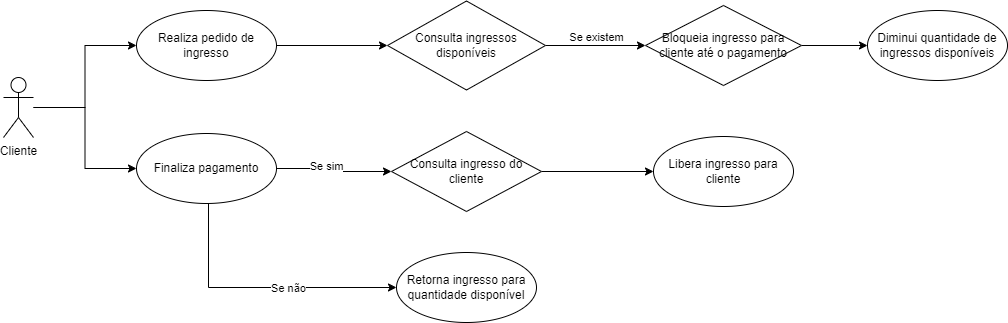

The diagram above was exported from draw.io. Its source (the exported page's mxGraphModel, read from the mxfile embedded in the PNG):
<mxGraphModel dx="1436" dy="606" grid="0" gridSize="10" guides="1" tooltips="1" connect="1" arrows="1" fold="1" page="0" pageScale="1" pageWidth="827" pageHeight="1169" math="0" shadow="0">
  <root>
    <mxCell id="0" />
    <mxCell id="1" parent="0" />
    <mxCell id="oAvafqFH08U5kHhbzUu4-8" style="edgeStyle=orthogonalEdgeStyle;rounded=0;orthogonalLoop=1;jettySize=auto;html=1;" edge="1" parent="1" source="oAvafqFH08U5kHhbzUu4-1" target="oAvafqFH08U5kHhbzUu4-3">
      <mxGeometry relative="1" as="geometry" />
    </mxCell>
    <mxCell id="oAvafqFH08U5kHhbzUu4-14" style="edgeStyle=orthogonalEdgeStyle;rounded=0;orthogonalLoop=1;jettySize=auto;html=1;entryX=0;entryY=0.5;entryDx=0;entryDy=0;" edge="1" parent="1" source="oAvafqFH08U5kHhbzUu4-1" target="oAvafqFH08U5kHhbzUu4-13">
      <mxGeometry relative="1" as="geometry" />
    </mxCell>
    <mxCell id="oAvafqFH08U5kHhbzUu4-1" value="Cliente" style="shape=umlActor;verticalLabelPosition=bottom;verticalAlign=top;html=1;" vertex="1" parent="1">
      <mxGeometry x="-23" y="243" width="30" height="60" as="geometry" />
    </mxCell>
    <mxCell id="oAvafqFH08U5kHhbzUu4-7" value="" style="edgeStyle=orthogonalEdgeStyle;rounded=0;orthogonalLoop=1;jettySize=auto;html=1;" edge="1" parent="1" source="oAvafqFH08U5kHhbzUu4-3" target="oAvafqFH08U5kHhbzUu4-6">
      <mxGeometry relative="1" as="geometry" />
    </mxCell>
    <mxCell id="oAvafqFH08U5kHhbzUu4-3" value="Realiza pedido de ingresso" style="ellipse;whiteSpace=wrap;html=1;" vertex="1" parent="1">
      <mxGeometry x="110" y="176" width="140" height="70" as="geometry" />
    </mxCell>
    <mxCell id="oAvafqFH08U5kHhbzUu4-19" value="" style="edgeStyle=orthogonalEdgeStyle;rounded=0;orthogonalLoop=1;jettySize=auto;html=1;" edge="1" parent="1" source="oAvafqFH08U5kHhbzUu4-6" target="oAvafqFH08U5kHhbzUu4-18">
      <mxGeometry relative="1" as="geometry" />
    </mxCell>
    <mxCell id="oAvafqFH08U5kHhbzUu4-20" value="Se existem" style="edgeLabel;html=1;align=center;verticalAlign=middle;resizable=0;points=[];" vertex="1" connectable="0" parent="oAvafqFH08U5kHhbzUu4-19">
      <mxGeometry x="-0.394" y="3" relative="1" as="geometry">
        <mxPoint x="20" y="-6" as="offset" />
      </mxGeometry>
    </mxCell>
    <mxCell id="oAvafqFH08U5kHhbzUu4-6" value="Consulta ingressos disponíveis" style="rhombus;whiteSpace=wrap;html=1;" vertex="1" parent="1">
      <mxGeometry x="361" y="166.5" width="158" height="89" as="geometry" />
    </mxCell>
    <mxCell id="oAvafqFH08U5kHhbzUu4-12" value="Diminui quantidade de ingressos disponíveis" style="ellipse;whiteSpace=wrap;html=1;" vertex="1" parent="1">
      <mxGeometry x="841" y="176" width="140" height="70" as="geometry" />
    </mxCell>
    <mxCell id="oAvafqFH08U5kHhbzUu4-16" value="" style="edgeStyle=orthogonalEdgeStyle;rounded=0;orthogonalLoop=1;jettySize=auto;html=1;" edge="1" parent="1" source="oAvafqFH08U5kHhbzUu4-13" target="oAvafqFH08U5kHhbzUu4-15">
      <mxGeometry relative="1" as="geometry" />
    </mxCell>
    <mxCell id="oAvafqFH08U5kHhbzUu4-22" value="Se sim" style="edgeLabel;html=1;align=center;verticalAlign=middle;resizable=0;points=[];" vertex="1" connectable="0" parent="oAvafqFH08U5kHhbzUu4-16">
      <mxGeometry x="-0.1745" y="3" relative="1" as="geometry">
        <mxPoint as="offset" />
      </mxGeometry>
    </mxCell>
    <mxCell id="oAvafqFH08U5kHhbzUu4-25" style="edgeStyle=orthogonalEdgeStyle;rounded=0;orthogonalLoop=1;jettySize=auto;html=1;entryX=0;entryY=0.5;entryDx=0;entryDy=0;" edge="1" parent="1" source="oAvafqFH08U5kHhbzUu4-13" target="oAvafqFH08U5kHhbzUu4-24">
      <mxGeometry relative="1" as="geometry">
        <mxPoint x="182" y="372" as="sourcePoint" />
        <mxPoint x="244" y="488" as="targetPoint" />
        <Array as="points">
          <mxPoint x="182" y="453" />
        </Array>
      </mxGeometry>
    </mxCell>
    <mxCell id="oAvafqFH08U5kHhbzUu4-26" value="Se não" style="edgeLabel;html=1;align=center;verticalAlign=middle;resizable=0;points=[];" vertex="1" connectable="0" parent="oAvafqFH08U5kHhbzUu4-25">
      <mxGeometry x="0.2089" relative="1" as="geometry">
        <mxPoint as="offset" />
      </mxGeometry>
    </mxCell>
    <mxCell id="oAvafqFH08U5kHhbzUu4-13" value="Finaliza pagamento" style="ellipse;whiteSpace=wrap;html=1;" vertex="1" parent="1">
      <mxGeometry x="110" y="299" width="140" height="70" as="geometry" />
    </mxCell>
    <mxCell id="oAvafqFH08U5kHhbzUu4-28" style="edgeStyle=orthogonalEdgeStyle;rounded=0;orthogonalLoop=1;jettySize=auto;html=1;" edge="1" parent="1" source="oAvafqFH08U5kHhbzUu4-15" target="oAvafqFH08U5kHhbzUu4-17">
      <mxGeometry relative="1" as="geometry" />
    </mxCell>
    <mxCell id="oAvafqFH08U5kHhbzUu4-15" value="Consulta ingresso do cliente" style="rhombus;whiteSpace=wrap;html=1;" vertex="1" parent="1">
      <mxGeometry x="365" y="297" width="150" height="80" as="geometry" />
    </mxCell>
    <mxCell id="oAvafqFH08U5kHhbzUu4-17" value="Libera ingresso para cliente" style="ellipse;whiteSpace=wrap;html=1;" vertex="1" parent="1">
      <mxGeometry x="627" y="302" width="140" height="70" as="geometry" />
    </mxCell>
    <mxCell id="oAvafqFH08U5kHhbzUu4-21" style="edgeStyle=orthogonalEdgeStyle;rounded=0;orthogonalLoop=1;jettySize=auto;html=1;" edge="1" parent="1" source="oAvafqFH08U5kHhbzUu4-18" target="oAvafqFH08U5kHhbzUu4-12">
      <mxGeometry relative="1" as="geometry" />
    </mxCell>
    <mxCell id="oAvafqFH08U5kHhbzUu4-18" value="Bloqueia ingresso para cliente até o pagamento" style="rhombus;whiteSpace=wrap;html=1;" vertex="1" parent="1">
      <mxGeometry x="619" y="171" width="156" height="80" as="geometry" />
    </mxCell>
    <mxCell id="oAvafqFH08U5kHhbzUu4-24" value="Retorna ingresso para quantidade disponível" style="ellipse;whiteSpace=wrap;html=1;" vertex="1" parent="1">
      <mxGeometry x="370" y="418" width="140" height="70" as="geometry" />
    </mxCell>
  </root>
</mxGraphModel>